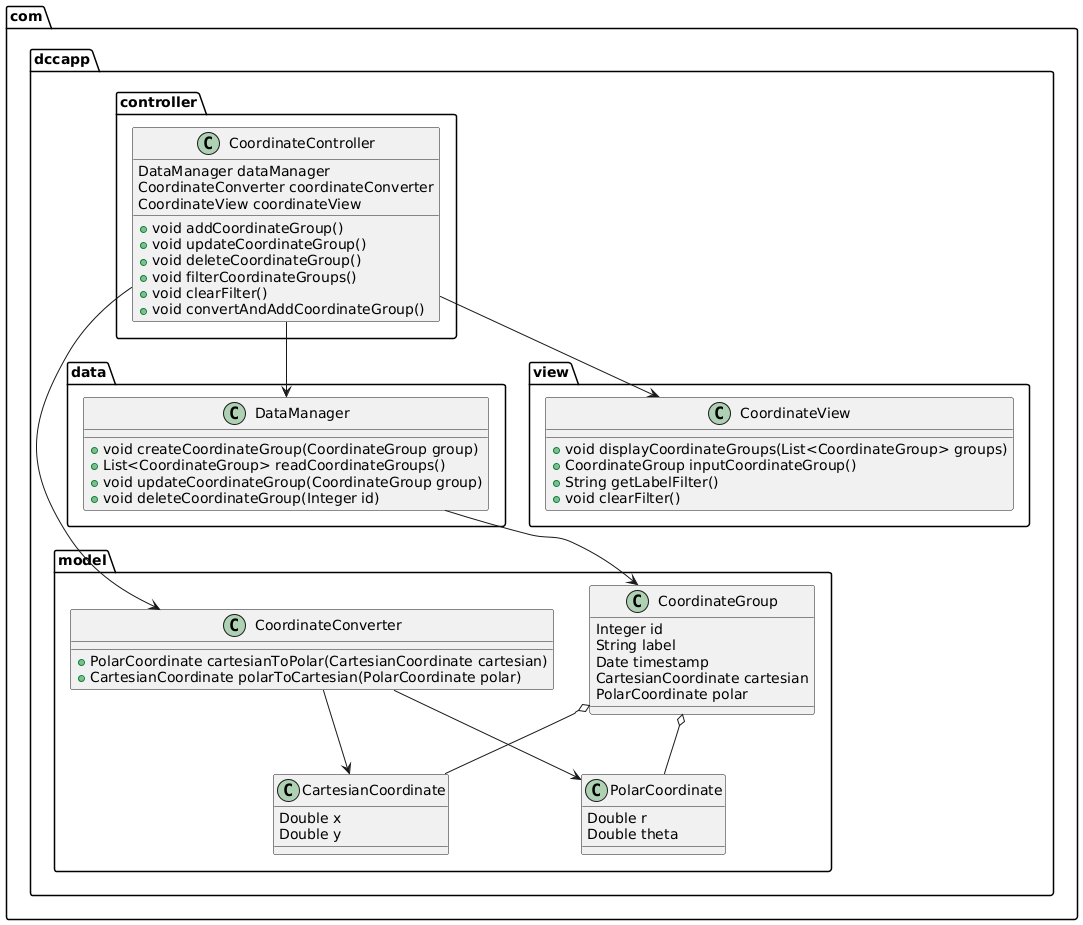

The diagram above was rendered by PlantUML. Its source (embedded in the PNG):
@startuml
package com.dccapp.model {
    class CartesianCoordinate {
        Double x
        Double y
    }

    class PolarCoordinate {
        Double r
        Double theta
    }

    class CoordinateGroup {
        Integer id
        String label
        Date timestamp
        CartesianCoordinate cartesian
        PolarCoordinate polar
    }

    class CoordinateConverter {
        +PolarCoordinate cartesianToPolar(CartesianCoordinate cartesian)
        +CartesianCoordinate polarToCartesian(PolarCoordinate polar)
    }
}

package com.dccapp.data {
    class DataManager {
        +void createCoordinateGroup(CoordinateGroup group)
        +List<CoordinateGroup> readCoordinateGroups()
        +void updateCoordinateGroup(CoordinateGroup group)
        +void deleteCoordinateGroup(Integer id)
    }
}

package com.dccapp.view {
    class CoordinateView {
        +void displayCoordinateGroups(List<CoordinateGroup> groups)
        +CoordinateGroup inputCoordinateGroup()
        +String getLabelFilter()
        +void clearFilter()
    }
}

package com.dccapp.controller {
    class CoordinateController {
        DataManager dataManager
        CoordinateConverter coordinateConverter
        CoordinateView coordinateView
        +void addCoordinateGroup()
        +void updateCoordinateGroup()
        +void deleteCoordinateGroup()
        +void filterCoordinateGroups()
        +void clearFilter()
        +void convertAndAddCoordinateGroup()
    }
}

CoordinateController --> DataManager
CoordinateController --> CoordinateConverter
CoordinateController --> CoordinateView
CoordinateGroup o-- CartesianCoordinate
CoordinateGroup o-- PolarCoordinate
CoordinateConverter --> CartesianCoordinate
CoordinateConverter --> PolarCoordinate
DataManager --> CoordinateGroup
@enduml